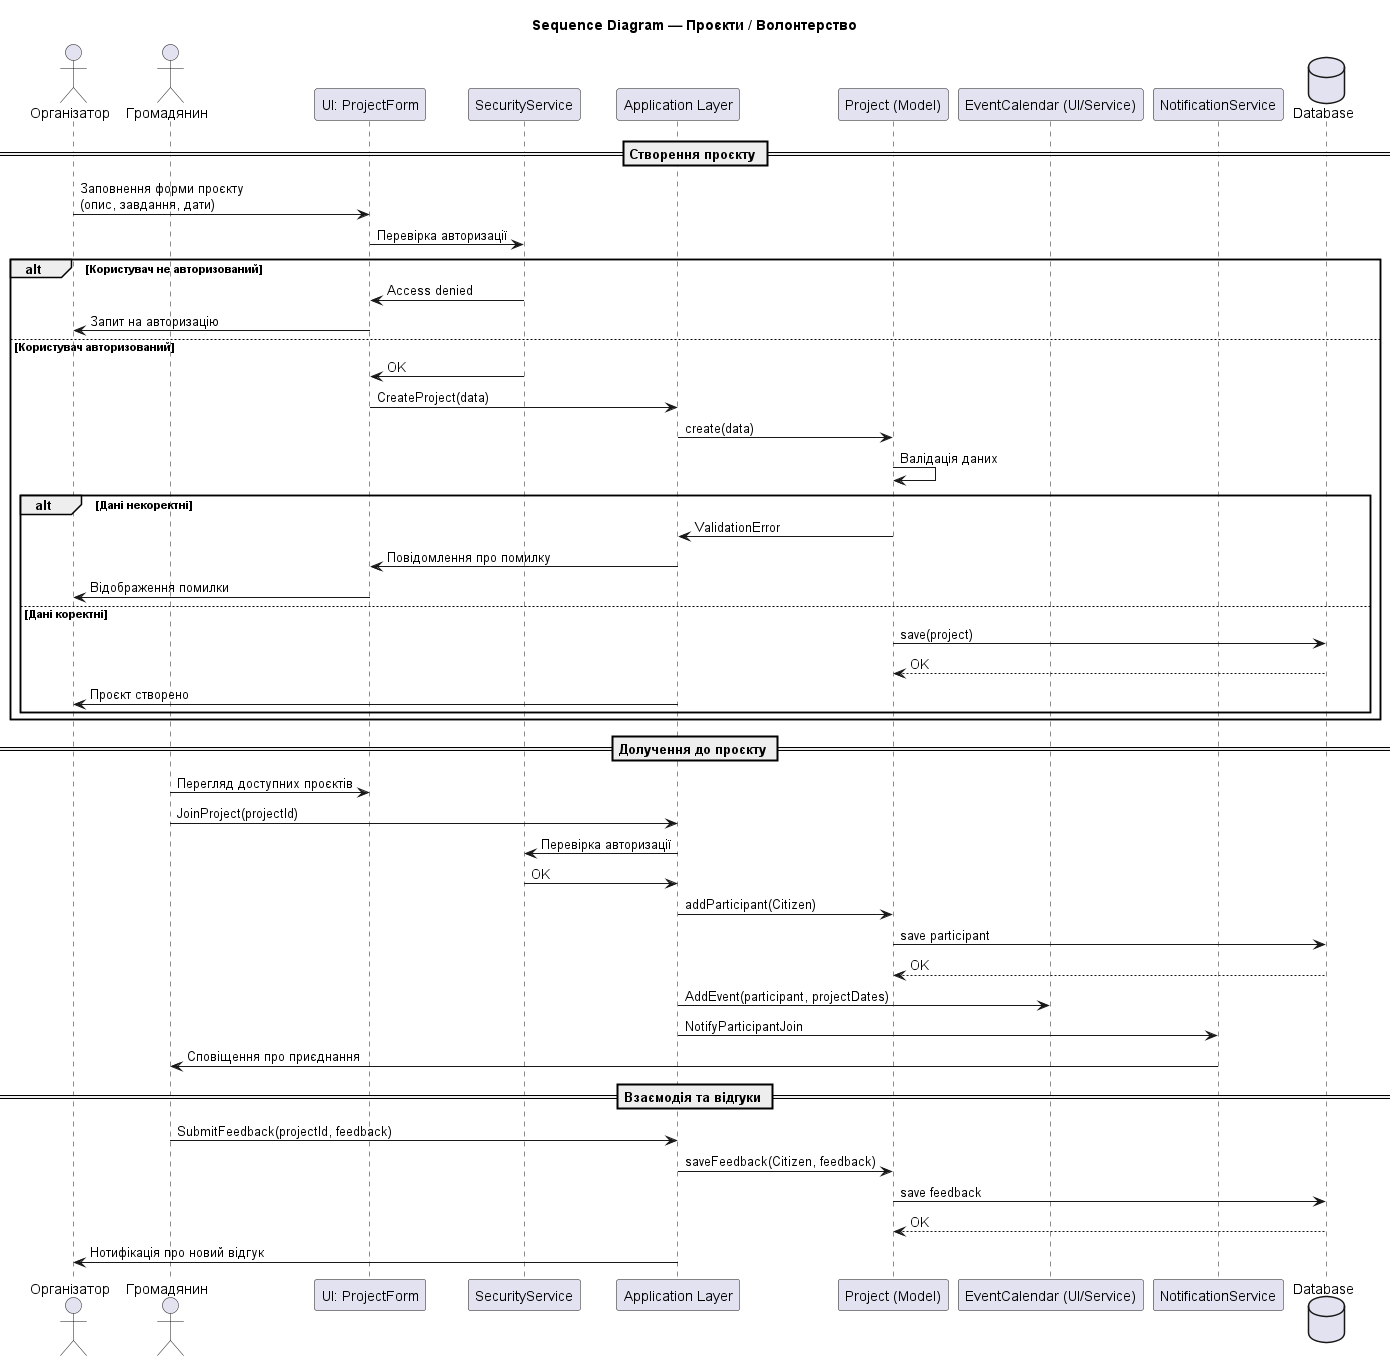

The diagram above was rendered by PlantUML. Its source (embedded in the PNG):
@startuml
title Sequence Diagram — Проєкти / Волонтерство

actor Organizer as "Організатор"
actor Citizen as "Громадянин"

participant ProjectForm as "UI: ProjectForm"
participant SecurityService as "SecurityService"
participant App as "Application Layer"
participant Project as "Project (Model)"
participant EventCalendar as "EventCalendar (UI/Service)"
participant NotificationService as "NotificationService"
database DB as "Database"

== Створення проєкту ==

Organizer -> ProjectForm: Заповнення форми проєкту\n(опис, завдання, дати)
ProjectForm -> SecurityService: Перевірка авторизації

alt Користувач не авторизований
    SecurityService -> ProjectForm: Access denied
    ProjectForm -> Organizer: Запит на авторизацію
else Користувач авторизований
    SecurityService -> ProjectForm: OK
    ProjectForm -> App: CreateProject(data)

    App -> Project: create(data)
    Project -> Project: Валідація даних

    alt Дані некоректні
        Project -> App: ValidationError
        App -> ProjectForm: Повідомлення про помилку
        ProjectForm -> Organizer: Відображення помилки
    else Дані коректні
        Project -> DB: save(project)
        DB --> Project: OK
        App -> Organizer: Проєкт створено
    end
end

== Долучення до проєкту ==

Citizen -> ProjectForm: Перегляд доступних проєктів
Citizen -> App: JoinProject(projectId)
App -> SecurityService: Перевірка авторизації
SecurityService -> App: OK

App -> Project: addParticipant(Citizen)
Project -> DB: save participant
DB --> Project: OK

App -> EventCalendar: AddEvent(participant, projectDates)
App -> NotificationService: NotifyParticipantJoin
NotificationService -> Citizen: Сповіщення про приєднання

== Взаємодія та відгуки ==

Citizen -> App: SubmitFeedback(projectId, feedback)
App -> Project: saveFeedback(Citizen, feedback)
Project -> DB: save feedback
DB --> Project: OK
App -> Organizer: Нотифікація про новий відгук
@enduml